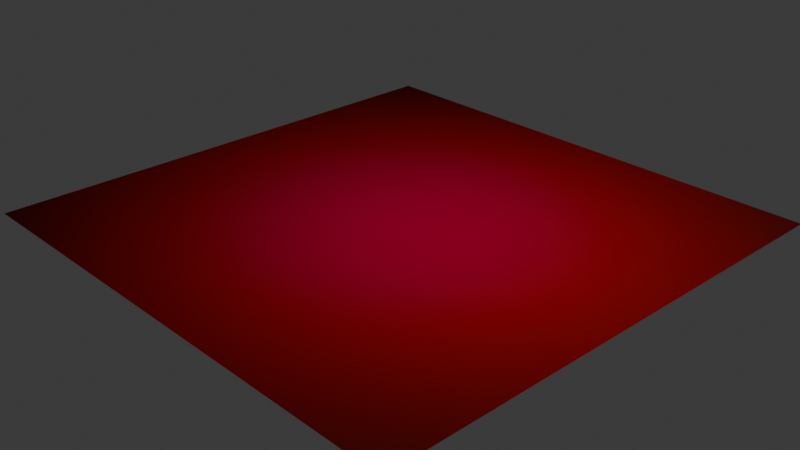 # Source: Aitexture_used_onPlane.blend  (saved by Blender 4.0.36; exported with 4.5.12 LTS)
import bpy
from mathutils import Matrix  # noqa: F401  (used for matrix-valued properties, if any)

bpy.ops.wm.read_factory_settings(use_empty=True)
scene = bpy.context.scene
scene.name = 'Scene'

# ---- collections
col_collection = bpy.data.collections.new('Collection'); scene.collection.children.link(col_collection)

# ---- images (referenced by path relative to the original .blend; pixels are not part of the script)
import os
ASSET_DIR = os.environ.get("B2B_ASSET_DIR", "")  # directory of the original .blend (textures are referenced by path, not embedded)
HERE = os.path.dirname(os.path.abspath(__file__))  # packed textures are extracted next to this script under _unpacked/

def load_image(name, relpath, width, height, colorspace="sRGB"):
    """Load a texture the original file referenced (path relative to the .blend, or extracted next to this script)."""
    p = next((c for c in (os.path.join(HERE, relpath), os.path.join(ASSET_DIR, relpath)) if relpath and os.path.exists(c)), "")
    if p:
        img = bpy.data.images.load(p, check_existing=True)
        img.name = name
    else:  # same state as the original file: an image datablock whose file is absent (Cycles renders it pink)
        img = bpy.data.images.new(name, width, height)
        img.source = "FILE"
        img.filepath = "//" + (relpath or name)
    img.colorspace_settings.name = colorspace
    return img
img_ayuwpbxramn95iqd6r44__1__b91fh_jpg = load_image('aYUwPBxRAMn95IqD6r44--1--b91fh.jpg', 'aYUwPBxRAMn95IqD6r44--1--b91fh.jpg', 1024, 1024, 'sRGB')

# ---- materials (node trees are filled in below, after node groups)
mat_material = bpy.data.materials.new('Material')
mat_material.alpha_threshold = 0.0
mat_material.use_transparent_shadow = False
mat_material.roughness = 0.5
mat_material.line_color = (0.0, 0.0, 0.0, 1.0)

# ---- material node trees
mat_material.use_nodes = True; mat_material.node_tree.nodes.clear()
_N = mat_material.node_tree.nodes; _L = mat_material.node_tree.links
n0 = _N.new('ShaderNodeOutputMaterial'); n0.name = 'Material Output'; n0.location = (300, 300)
n1 = _N.new('ShaderNodeBsdfPrincipled'); n1.name = 'Principled BSDF'; n1.location = (10, 300)
n1.inputs[1].default_value = 0.7091
n1.inputs[2].default_value = 0.9045
n1.inputs[3].default_value = 1.45
n2 = _N.new('ShaderNodeTexImage'); n2.name = 'Image Texture'; n2.location = (-812, 223)
n2.image = img_ayuwpbxramn95iqd6r44__1__b91fh_jpg
n2.interpolation = 'Cubic'
n2.extension = 'CLIP'
n3 = _N.new('ShaderNodeMapping'); n3.name = 'Mapping'; n3.location = (-391, 243)
n3.inputs[1].default_value = (-0.1, -2.98e-08, -0.1)
n3.inputs[3].default_value = (4.9, 1.0, 1.0)
_L.new(n1.outputs[0], n0.inputs[0])
_L.new(n3.outputs[0], n1.inputs[0])
_L.new(n2.outputs[0], n3.inputs[0])
n0.is_active_output = True

# ---- world
world_world = bpy.data.worlds.new('World'); scene.world = world_world
world_world.use_nodes = True; world_world.node_tree.nodes.clear()
_N = world_world.node_tree.nodes; _L = world_world.node_tree.links
n0 = _N.new('ShaderNodeOutputWorld'); n0.name = 'World Output'; n0.location = (300, 300)
n1 = _N.new('ShaderNodeBackground'); n1.name = 'Background'; n1.location = (10, 300)
n1.inputs[0].default_value = (0.05088, 0.05088, 0.05088, 1.0)
_L.new(n1.outputs[0], n0.inputs[0])
n0.is_active_output = True
world_world.color = (0.05088, 0.05088, 0.05088)
world_world.use_sun_shadow = False
world_world.sun_shadow_jitter_overblur = 0.0

# ---- cameras
cam_camera = bpy.data.cameras.new('Camera')
cam_camera.clip_end = 100.0
cam_camera.ortho_scale = 7.314

# ---- lights
light_light = bpy.data.lights.new('Light', 'POINT')
light_light.transmission_factor = 0.0
light_light.use_soft_falloff = False
light_light.energy = 1000.0
light_light.shadow_soft_size = 0.1
light_light.shadow_maximum_resolution = 0.006
light_light.use_absolute_resolution = True

# ---- meshes
me_plane = bpy.data.meshes.new('Plane')
me_plane.from_pydata([(-1.0, -1.0, 0.0), (1.0, -1.0, 0.0), (-1.0, 1.0, 0.0), (1.0, 1.0, 0.0)], [], [(0, 1, 3, 2)])
_uv = me_plane.uv_layers.new(name='UVMap')
_uv.uv.foreach_set('vector', [0.0, 0.0, 1.0, 0.0, 1.0, 1.0, 0.0, 1.0])
me_plane.materials.append(mat_material)
me_plane.update()

# ---- objects
ob_light = bpy.data.objects.new('Light', light_light)
ob_camera = bpy.data.objects.new('Camera', cam_camera)
ob_plane = bpy.data.objects.new('Plane', me_plane)

# ---- transforms, parenting, visibility, modifiers, constraints
ob_light.location = (4.076, 1.005, 5.904)
ob_light.rotation_euler = (0.6503, 0.05522, 1.866)
ob_light.lock_rotations_4d = False
ob_light.empty_display_type = 'ARROWS'
ob_light.color = (0.0, 0.0, 0.0, 0.0)
ob_light.lineart.crease_threshold = 0.0
ob_camera.location = (7.359, -6.926, 4.958)
ob_camera.rotation_euler = (1.109, 0.0, 0.8149)
ob_camera.lock_rotations_4d = False
ob_camera.empty_display_type = 'ARROWS'
ob_camera.color = (0.0, 0.0, 0.0, 0.0)
ob_camera.display_type = 'WIRE'
ob_camera.lineart.crease_threshold = 0.0
ob_plane.location = (0.0, 0.0, 0.0)
ob_plane.scale = (2.857, 2.857, 2.857)

# ---- collection membership
col_collection.objects.link(ob_light)
col_collection.objects.link(ob_camera)
col_collection.objects.link(ob_plane)

# ---- scene / render settings (as saved in the file)
scene.camera = ob_camera
scene.frame_start = 1; scene.frame_end = 250; scene.frame_set(1)
scene.render.engine = 'BLENDER_EEVEE_NEXT'
scene.cycles.sampling_pattern = 'TABULATED_SOBOL'
bpy.context.view_layer.update()

